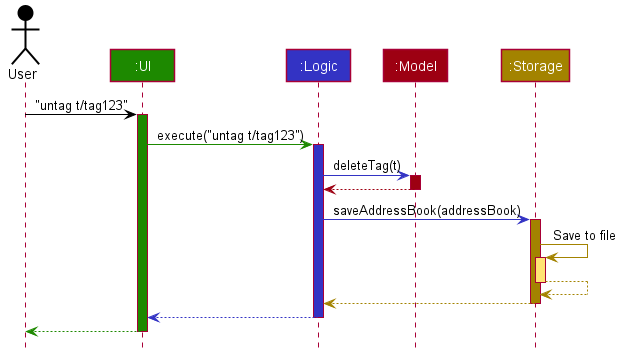

The diagram above was rendered by PlantUML. Its source (embedded in the PNG):
@startuml








skinparam BackgroundColor #FFFFFFF

skinparam Shadowing false

skinparam Class {
    FontColor #FFFFFF
    BorderThickness 1
    BorderColor #FFFFFF
    StereotypeFontColor #FFFFFF
    FontName Arial
}

skinparam Actor {
    BorderColor #000000
    Color #000000
    FontName Arial
}

skinparam Sequence {
    MessageAlign center
    BoxFontSize 15
    BoxPadding 0
    BoxFontColor #FFFFFF
    FontName Arial
}

skinparam Participant {
    FontColor #FFFFFFF
    Padding 20
}

skinparam MinClassWidth 50
skinparam ParticipantPadding 10
skinparam Shadowing false
skinparam DefaultTextAlignment center
skinparam packageStyle Rectangle

hide footbox
hide members
hide circle

Actor User as user #000000
Participant ":UI" as ui #1D8900
Participant ":Logic" as logic #3333C4
Participant ":Model" as model #9D0012
Participant ":Storage" as storage #A38300

user -[#000000]> ui : "untag t/tag123"
activate ui #1D8900

ui -[#1D8900]> logic : execute("untag t/tag123")
activate logic #3333C4

logic -[#3333C4]> model : deleteTag(t)
activate model #9D0012

model -[#9D0012]-> logic
deactivate model

logic -[#3333C4]> storage : saveAddressBook(addressBook)
activate storage #A38300

storage -[#A38300]> storage : Save to file
activate storage #FFE374
storage --[#A38300]> storage
deactivate storage

storage --[#A38300]> logic
deactivate storage

logic --[#3333C4]> ui
deactivate logic

ui--[#1D8900]> user
deactivate ui
@enduml